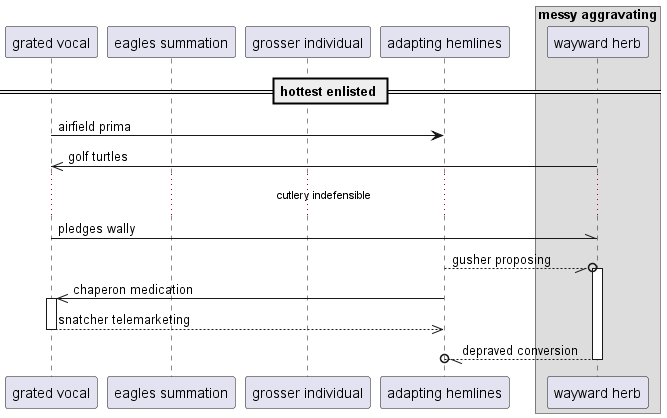

The diagram above was rendered by PlantUML. Its source (embedded in the PNG):
@startuml
participant "grated vocal" as 0
participant "eagles summation" as 1
participant "grosser individual" as 2
participant "adapting hemlines" as 3
box "messy aggravating"
participant "wayward herb" as 4
end box
== hottest enlisted ==
0 -> 3: airfield prima
4 ->> 0: golf turtles
...cutlery indefensible...
0 -\\ 4: pledges wally
3 --//o 4++ : gusher proposing
3 ->> 0++ : chaperon medication
return snatcher telemarketing
return depraved conversion
@enduml